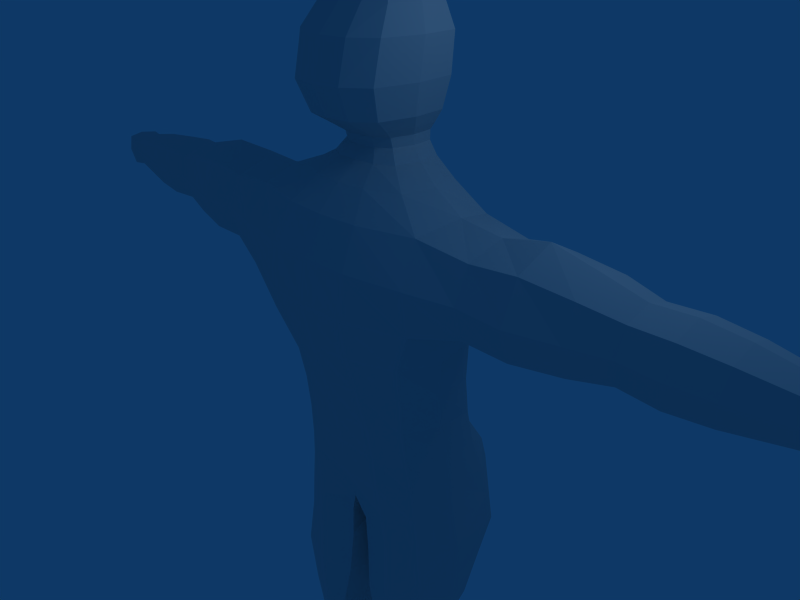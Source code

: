 # Source: Dummy.blend  (saved by Blender 2.49.2; exported with 4.5.12 LTS)
import bpy
from mathutils import Matrix  # noqa: F401  (used for matrix-valued properties, if any)

bpy.ops.wm.read_factory_settings(use_empty=True)
scene = bpy.context.scene
scene.name = 'Scene'

# ---- collections
col_collection_1 = bpy.data.collections.new('Collection 1'); scene.collection.children.link(col_collection_1)

# ---- materials (node trees are filled in below, after node groups)
mat_material = bpy.data.materials.new('Material')
mat_material.alpha_threshold = 0.0
mat_material.roughness = 0.5
mat_material.line_color = (0.0, 0.0, 0.0, 1.0)

# ---- material node trees

# ---- world
world_world = bpy.data.worlds.new('World'); scene.world = world_world
world_world.color = (0.05656, 0.2208, 0.4)
world_world.use_sun_shadow = False
world_world.sun_shadow_jitter_overblur = 0.0
world_world.cycles.sampling_method = 'MANUAL'
world_world.cycles.sample_map_resolution = 256

# ---- cameras
cam_camera = bpy.data.cameras.new('Camera')
cam_camera.passepartout_alpha = 0.2
cam_camera.clip_end = 100.0
cam_camera.lens = 35.0
cam_camera.ortho_scale = 7.314
cam_camera.show_passepartout = False
cam_camera.show_safe_areas = True
cam_camera.dof.focus_distance = 0.0
cam_camera.dof.aperture_fstop = 128.0

# ---- lights
light_spot = bpy.data.lights.new('Spot', 'POINT')
light_spot.transmission_factor = 0.0
light_spot.cutoff_distance = 30.0
light_spot.energy = 100.0
light_spot.shadow_buffer_clip_start = 1.001
light_spot.shadow_soft_size = 1.0
light_spot.shadow_maximum_resolution = 0.006
light_spot.use_absolute_resolution = True
light_spot.cycles.use_multiple_importance_sampling = False

# ---- meshes
me_cube = bpy.data.meshes.new('Cube')
me_cube.from_pydata([(0.6827, 0.3634, -1.168), (0.5307, -0.1779, -1.195), (-0.5309, -0.1784, -1.195), (-0.6858, 0.3624, -1.18), (0.2583, 0.2727, 1.119), (0.2572, -0.05597, 1.123), (-0.2572, -0.05597, 1.123), (-0.2585, 0.2726, 1.119), (-0.004916, 0.3755, -1.17), (0.0001933, -0.2382, -1.245), (-0.0001454, 0.3548, 1.118), (-1.982e-07, -0.1318, 1.124), (0.7311, 0.2565, 0.3299), (0.7098, -0.4095, 0.3493), (-0.7098, -0.4095, 0.349), (-0.7309, 0.256, 0.328), (0.000108, -0.5726, 0.352), (1.098e-05, 0.5025, 0.345), (0.5858, 0.2163, -0.2312), (0.6695, 0.2492, 0.8735), (0.5041, -0.2745, -0.2122), (0.668, -0.3029, 0.8786), (-0.502, -0.2768, -0.2107), (-0.668, -0.3029, 0.8786), (-0.5863, 0.2164, -0.2329), (-0.6696, 0.2491, 0.8732), (-3.614e-05, -0.435, -0.2253), (1.076e-05, -0.4057, 0.8687), (-0.0006962, 0.4542, -0.2345), (-0.0002462, 0.4049, 0.8581), (-1.317, 0.1892, 0.8527), (-1.319, -0.2812, 0.8692), (1.319, -0.2812, 0.8692), (1.317, 0.1892, 0.8528), (-1.306, 0.1855, 0.4137), (-1.309, -0.3066, 0.4107), (1.309, -0.3066, 0.4108), (1.306, 0.1856, 0.4137), (1.837, 0.1205, 0.4735), (1.837, -0.2032, 0.4736), (-1.837, -0.2032, 0.4736), (-1.837, 0.1205, 0.4735), (1.854, 0.1206, 0.7935), (1.854, -0.2029, 0.7935), (-1.854, -0.2029, 0.7935), (-1.854, 0.1206, 0.7935), (-2.319, 0.1132, 0.7865), (-2.319, -0.1954, 0.7865), (2.319, -0.1954, 0.7865), (2.319, 0.1132, 0.7865), (-2.298, 0.1132, 0.4806), (-2.298, -0.1954, 0.4806), (2.298, -0.1954, 0.4806), (2.298, 0.1132, 0.4806), (2.833, 0.06777, 0.5256), (2.833, -0.1499, 0.5256), (-2.833, -0.1499, 0.5256), (-2.833, 0.06777, 0.5256), (2.855, 0.06777, 0.7414), (2.855, -0.1499, 0.7414), (-2.855, -0.1499, 0.7414), (-2.855, 0.06777, 0.7414), (0.0803, -0.2078, -1.676), (0.083, 0.2754, -1.678), (0.582, -0.1813, -1.695), (0.666, 0.3121, -1.679), (-0.07852, -0.2095, -1.676), (-0.08191, 0.2767, -1.678), (-0.6669, 0.3135, -1.684), (-0.583, -0.1826, -1.696), (-0.523, -0.2396, -2.389), (-0.5232, 0.06977, -2.389), (-0.1878, 0.0698, -2.389), (-0.1878, -0.2396, -2.389), (0.5218, 0.0685, -2.389), (0.5216, -0.2384, -2.389), (0.1892, 0.06853, -2.389), (0.1892, -0.2383, -2.389), (0.1762, -0.1839, -3.018), (0.1764, 0.1605, -3.017), (0.5386, -0.1839, -3.018), (0.5383, 0.1605, -3.017), (-0.1747, -0.1854, -3.018), (-0.1749, 0.1619, -3.017), (-0.5398, 0.1619, -3.017), (-0.5401, -0.1854, -3.018), (-0.4946, -0.2702, -3.722), (-0.4831, -0.01326, -3.66), (-0.2492, -0.01326, -3.66), (-0.2415, -0.2702, -3.722), (0.4821, -0.01417, -3.66), (0.4936, -0.2694, -3.722), (0.2502, -0.01417, -3.66), (0.2426, -0.2694, -3.722), (0.2591, -0.2555, -4.151), (0.2779, 0.1126, -4.123), (0.5061, -0.2555, -4.151), (0.4861, 0.1126, -4.123), (-0.258, -0.2565, -4.151), (-0.277, 0.1138, -4.123), (-0.4869, 0.1138, -4.123), (-0.5071, -0.2565, -4.151), (-0.5068, -0.5793, -4.177), (-0.2587, -0.5793, -4.177), (0.5058, -0.5793, -4.177), (0.2597, -0.5793, -4.177), (0.2653, -0.5787, -4.034), (0.4888, -0.5787, -4.034), (-0.2643, -0.5787, -4.034), (-0.4896, -0.5787, -4.034), (-0.4729, -0.8309, -4.11), (-0.2823, -0.8309, -4.11), (0.4722, -0.8311, -4.11), (0.2832, -0.8311, -4.11), (0.2791, -0.8288, -4.182), (0.4856, -0.8288, -4.182), (-0.2782, -0.8286, -4.182), (-0.4864, -0.8286, -4.182), (0.6217, 0.2599, -0.7195), (0.4857, -0.2092, -0.7355), (-0.4852, -0.2102, -0.7363), (-0.6226, 0.2603, -0.7219), (5.372e-06, -0.3265, -0.7386), (-0.01224, 0.4818, -0.7101), (-1.884e-07, -0.1085, 1.265), (-1.532e-05, 0.3533, 1.256), (-0.1986, 0.2782, 1.258), (-0.1985, -0.03414, 1.264), (0.1985, -0.03414, 1.264), (0.1986, 0.2782, 1.258), (0.284, 0.2858, 1.384), (0.284, -0.1989, 1.391), (-0.284, -0.1989, 1.391), (-0.284, 0.2858, 1.384), (3.52e-08, 0.4032, 1.383), (-2.323e-07, -0.3163, 1.392), (-2.483e-07, -0.3376, 1.821), (6.512e-08, 0.4573, 1.812), (-0.3314, 0.3285, 1.813), (-0.3314, -0.209, 1.82), (0.3314, -0.209, 1.82), (0.3314, 0.3285, 1.813), (0.2121, 0.288, 2.08), (0.2121, -0.04759, 2.086), (-0.2121, -0.04759, 2.086), (-0.2121, 0.288, 2.08), (-1.286e-08, 0.3216, 2.098), (-1.521e-07, -0.07392, 2.105), (0.6798, 0.03337, -1.183), (-0.6802, 0.03366, -1.184), (0.291, 0.1067, 1.122), (-0.2911, 0.1067, 1.122), (0.4626, 0.5881, -1.085), (-0.479, 0.5829, -1.098), (0.312, -0.2783, -1.208), (-0.312, -0.2787, -1.208), (0.1453, 0.3408, 1.118), (-0.1455, 0.3407, 1.118), (0.1446, -0.1198, 1.124), (-0.1446, -0.1198, 1.124), (0.0003147, 0.01795, -1.309), (0.7866, -0.09822, 0.2783), (-0.7865, -0.09829, 0.2781), (0.3163, -0.5508, 0.3517), (-0.3161, -0.5509, 0.3506), (0.3471, 0.4498, 0.3413), (-0.347, 0.4491, 0.3364), (0.6089, 0.207, 0.04734), (0.7252, 0.3558, 0.6247), (0.4234, 0.2519, 1.018), (0.5813, -0.3653, 0.0612), (0.7099, -0.4421, 0.6317), (0.4234, -0.1658, 1.022), (-0.5805, -0.3664, 0.06163), (-0.7099, -0.4421, 0.6315), (-0.4234, -0.1658, 1.022), (-0.6091, 0.2065, 0.04574), (-0.7251, 0.356, 0.6217), (-0.4236, 0.2518, 1.019), (6.129e-06, -0.5091, 0.06022), (6.967e-05, -0.5219, 0.6316), (8.193e-07, -0.26, 1.02), (-0.0003951, 0.4678, 0.04377), (-1.712e-05, 0.4932, 0.6264), (-0.0002647, 0.3683, 1.015), (0.6166, -0.06164, -0.2257), (0.7305, -0.02402, 0.9331), (-0.6164, -0.06211, -0.2261), (-0.7305, -0.02402, 0.9331), (0.2853, -0.3907, 0.87), (0.2407, -0.3905, -0.2175), (-0.2853, -0.3907, 0.87), (-0.2397, -0.392, -0.2166), (0.3376, 0.3929, -0.2337), (0.3003, 0.3684, 0.8548), (-0.3399, 0.3928, -0.2357), (-0.3007, 0.3684, 0.8541), (-1.017, 0.1884, 0.8363), (-1.323, -0.04462, 0.9765), (-1.017, -0.2838, 0.8403), (1.017, -0.2838, 0.8403), (1.324, -0.04477, 0.9765), (1.017, 0.1884, 0.8363), (-1.02, 0.1816, 0.42), (-1.312, 0.2674, 0.6349), (-1.316, -0.3869, 0.6294), (-1.017, -0.3244, 0.4261), (1.017, -0.3244, 0.4261), (1.317, -0.3869, 0.6294), (1.312, 0.2675, 0.6349), (1.02, 0.1817, 0.4202), (-1.307, -0.05281, 0.334), (1.307, -0.05273, 0.3341), (1.605, 0.1626, 0.4332), (1.834, -0.04139, 0.4223), (1.605, -0.2499, 0.4335), (-1.605, -0.2499, 0.4335), (-1.834, -0.04139, 0.4223), (-1.605, 0.1626, 0.4332), (1.62, 0.1633, 0.8337), (1.845, 0.1724, 0.6335), (1.845, -0.2549, 0.6335), (1.62, -0.2488, 0.8358), (-1.62, -0.2489, 0.8358), (-1.845, -0.2549, 0.6335), (-1.845, 0.1724, 0.6335), (-1.62, 0.1633, 0.8337), (1.856, -0.04113, 0.8448), (-1.856, -0.04113, 0.8448), (-2.084, 0.1307, 0.8038), (-2.323, -0.04107, 0.8353), (-2.084, -0.2129, 0.8038), (2.084, -0.2129, 0.8038), (2.323, -0.04107, 0.8353), (2.084, 0.1307, 0.8038), (-2.065, 0.1307, 0.4632), (-2.309, 0.1625, 0.6335), (-2.309, -0.2446, 0.6335), (-2.065, -0.2129, 0.4632), (2.065, -0.2129, 0.4632), (2.309, -0.2446, 0.6335), (2.309, 0.1625, 0.6335), (2.065, 0.1307, 0.4632), (-2.295, -0.04107, 0.4317), (2.295, -0.04107, 0.4317), (2.714, 0.05621, 0.5371), (2.858, -0.04107, 0.5135), (2.714, -0.1383, 0.5371), (-2.714, -0.1383, 0.5371), (-2.858, -0.04107, 0.5135), (-2.714, 0.05621, 0.5371), (2.738, 0.05621, 0.7299), (2.87, 0.08002, 0.6335), (2.87, -0.1622, 0.6335), (2.738, -0.1383, 0.7299), (-2.738, -0.1383, 0.7299), (-2.87, -0.1622, 0.6335), (-2.87, 0.08002, 0.6335), (-2.738, 0.05621, 0.7299), (2.882, -0.04107, 0.7535), (-2.882, -0.04107, 0.7535), (0.07361, 0.3068, -1.429), (0.008066, 0.02918, -1.677), (0.06611, -0.2069, -1.422), (0.347, -0.2823, -1.676), (0.5588, -0.1768, -1.42), (0.69, 0.4088, -1.399), (0.3998, 0.4455, -1.682), (0.7019, 0.03042, -1.696), (-0.0652, -0.2079, -1.422), (-0.005701, 0.02918, -1.677), (-0.07736, 0.307, -1.431), (-0.5592, -0.1778, -1.421), (-0.347, -0.2846, -1.676), (-0.4016, 0.444, -1.688), (-0.6896, 0.4102, -1.414), (-0.703, 0.03085, -1.699), (-0.6202, 0.2335, -2.033), (-0.5796, -0.08504, -2.39), (-0.6009, -0.2264, -2.032), (-0.1052, 0.214, -2.027), (-0.3551, 0.1195, -2.389), (-0.3551, -0.2893, -2.389), (-0.1052, -0.2331, -2.027), (-0.134, -0.0849, -2.389), (0.5993, -0.2246, -2.032), (0.5777, -0.08505, -2.39), (0.6185, 0.2317, -2.032), (0.3551, 0.1178, -2.389), (0.1072, 0.2122, -2.027), (0.1072, -0.2313, -2.027), (0.3551, -0.2876, -2.389), (0.1358, -0.0849, -2.389), (0.2045, 0.1826, -2.693), (0.1182, -0.01144, -3.017), (0.2045, -0.2087, -2.693), (0.3573, -0.2391, -3.017), (0.499, -0.2087, -2.693), (0.499, 0.1826, -2.693), (0.3574, 0.2157, -3.017), (0.5965, -0.01144, -3.017), (-0.2033, -0.2103, -2.693), (-0.1162, -0.01143, -3.017), (-0.2033, 0.1843, -2.693), (-0.5002, -0.2103, -2.693), (-0.3573, -0.241, -3.017), (-0.3574, 0.2175, -3.017), (-0.5002, 0.1843, -2.693), (-0.5985, -0.01143, -3.017), (-0.4892, 0.019, -3.441), (-0.5225, -0.1293, -3.669), (-0.4908, -0.1986, -3.448), (-0.257, 0.019, -3.441), (-0.3661, 0.02232, -3.659), (-0.3658, -0.3044, -3.659), (-0.2559, -0.1986, -3.448), (-0.2103, -0.1293, -3.669), (0.4898, -0.1978, -3.448), (0.5213, -0.1293, -3.669), (0.4882, 0.01813, -3.441), (0.3661, 0.02112, -3.659), (0.2579, 0.01813, -3.441), (0.2568, -0.1978, -3.448), (0.3659, -0.3034, -3.659), (0.2116, -0.1293, -3.669), (0.2624, 0.1273, -3.972), (0.262, -0.04472, -4.142), (0.2203, -0.2505, -4.0), (0.3836, -0.2573, -4.191), (0.5363, -0.2505, -4.0), (0.493, 0.1273, -3.972), (0.3823, 0.1311, -4.137), (0.5028, -0.04472, -4.142), (-0.219, -0.2515, -4.0), (-0.261, -0.04468, -4.142), (-0.2614, 0.1287, -3.972), (-0.5375, -0.2515, -4.0), (-0.3836, -0.2583, -4.191), (-0.3823, 0.1325, -4.137), (-0.4939, 0.1287, -3.972), (-0.5037, -0.04468, -4.142), (-0.2581, -0.4285, -4.165), (-0.3836, -0.5797, -4.199), (-0.5073, -0.4285, -4.165), (-0.5358, -0.579, -4.107), (-0.4907, -0.4219, -3.938), (-0.2603, -0.4219, -3.938), (-0.224, -0.579, -4.107), (0.4898, -0.4212, -3.938), (0.5346, -0.579, -4.107), (0.5064, -0.4277, -4.165), (0.3837, -0.5796, -4.199), (0.2591, -0.4277, -4.165), (0.2254, -0.579, -4.107), (0.2613, -0.4212, -3.938), (0.3761, -0.5798, -4.011), (-0.376, -0.5798, -4.011), (-0.4863, -0.7288, -4.082), (-0.3773, -0.8422, -4.108), (-0.2682, -0.7288, -4.082), (0.2691, -0.729, -4.082), (0.3774, -0.8424, -4.108), (0.4855, -0.729, -4.082), (0.2635, -0.7265, -4.183), (0.2693, -0.8411, -4.147), (0.5019, -0.7265, -4.183), (0.3826, -0.8399, -4.187), (0.4907, -0.8411, -4.147), (-0.2684, -0.841, -4.147), (-0.2625, -0.7264, -4.183), (-0.5028, -0.7264, -4.183), (-0.4916, -0.841, -4.147), (-0.3826, -0.8397, -4.187), (0.6628, 0.3216, -0.9409), (0.588, 0.2407, -0.488), (0.5077, -0.1869, -0.9622), (0.4775, -0.237, -0.4855), (-0.5077, -0.1872, -0.9626), (-0.4763, -0.2388, -0.4857), (-0.6659, 0.3207, -0.9459), (-0.5883, 0.2409, -0.4898), (3.787e-05, -0.326, -0.9661), (-7.731e-06, -0.3754, -0.4914), (-0.01052, 0.4738, -0.9484), (-0.003714, 0.4733, -0.4853), (0.6116, 0.03, -0.7264), (-0.6113, 0.0296, -0.7278), (0.2867, -0.3098, -0.7377), (-0.2867, -0.3098, -0.7378), (0.4265, 0.426, -0.712), (-0.4342, 0.4244, -0.7154), (-1.852e-07, -0.0869, 1.203), (-0.1123, -0.09675, 1.265), (-0.197, -0.01748, 1.202), (0.197, -0.01748, 1.202), (0.1123, -0.09675, 1.265), (-0.1974, 0.2774, 1.196), (-0.1124, 0.3414, 1.257), (-6.012e-05, 0.3492, 1.195), (0.1124, 0.3414, 1.257), (0.1973, 0.2774, 1.196), (-0.2247, 0.1216, 1.261), (0.2247, 0.1216, 1.261), (0.2357, 0.2801, 1.308), (0.3216, 0.04344, 1.388), (0.2357, -0.09812, 1.315), (-0.2357, -0.09812, 1.315), (-0.3216, 0.04344, 1.388), (-0.2357, 0.2801, 1.308), (-1.215e-06, 0.3712, 1.307), (0.1608, 0.3844, 1.383), (-0.1608, 0.3844, 1.383), (0.1608, -0.2975, 1.392), (-2.076e-07, -0.1892, 1.316), (-0.1608, -0.2975, 1.392), (-2.498e-07, -0.397, 1.583), (-0.1878, -0.3171, 1.821), (-0.3244, -0.259, 1.581), (0.3244, -0.259, 1.581), (0.1878, -0.3171, 1.821), (-0.3244, 0.3119, 1.575), (-0.1878, 0.4367, 1.812), (5.62e-08, 0.4499, 1.574), (0.1878, 0.4367, 1.812), (0.3244, 0.3119, 1.575), (-0.375, 0.0598, 1.817), (0.375, 0.05979, 1.817), (0.2766, 0.307, 1.966), (0.2168, 0.1226, 2.095), (0.2766, -0.1079, 1.972), (-0.2766, -0.1079, 1.972), (-0.2168, 0.1226, 2.095), (-0.2766, 0.307, 1.966), (4.01e-08, 0.3984, 1.968), (0.1211, 0.3157, 2.095), (-0.1211, 0.3157, 2.095), (0.1211, -0.06933, 2.102), (-2.079e-07, -0.1981, 1.976), (-0.1211, -0.06933, 2.102), (-8.085e-08, 0.1311, 2.14), (0.669, -0.09977, 0.04447), (0.477, 0.04262, 1.029), (-0.6691, -0.09986, 0.04418), (-0.477, 0.04256, 1.029), (0.1995, -0.2453, 1.021), (0.3158, -0.5122, 0.6317), (0.2779, -0.4842, 0.06245), (-0.1995, -0.2453, 1.021), (-0.3157, -0.5123, 0.631), (-0.2773, -0.485, 0.06245), (0.3231, 0.3994, 0.0436), (0.3442, 0.4458, 0.6215), (0.2043, 0.3457, 1.015), (-0.324, 0.3985, 0.04077), (-0.3442, 0.4457, 0.6181), (-0.2047, 0.3455, 1.015), (-1.028, -0.04445, 0.9112), (1.028, -0.04442, 0.9112), (-1.021, 0.2631, 0.6318), (-1.019, -0.3814, 0.6359), (1.019, -0.3814, 0.6359), (1.021, 0.2632, 0.632), (-1.027, -0.07782, 0.36), (1.027, -0.07782, 0.36), (1.603, -0.04364, 0.3681), (-1.603, -0.04365, 0.3681), (1.612, 0.2289, 0.6335), (1.613, -0.3185, 0.6345), (-1.613, -0.3185, 0.6345), (-1.612, 0.2289, 0.6335), (1.623, -0.04151, 0.9036), (-1.623, -0.04151, 0.9036), (-2.087, -0.04107, 0.8585), (2.087, -0.04107, 0.8585), (-2.075, 0.1859, 0.6335), (-2.075, -0.2681, 0.6335), (2.075, -0.2681, 0.6335), (2.075, 0.1859, 0.6335), (-2.062, -0.0411, 0.4085), (2.062, -0.0411, 0.4085), (2.715, -0.04107, 0.5087), (-2.715, -0.04107, 0.5087), (2.73, 0.08488, 0.6335), (2.73, -0.167, 0.6335), (-2.73, -0.167, 0.6335), (-2.73, 0.08488, 0.6335), (2.746, -0.04107, 0.7583), (-2.746, -0.04107, 0.7583), (2.934, -0.04107, 0.6335), (-2.934, -0.04107, 0.6335), (0.03334, 0.02938, -1.433), (0.34, -0.2726, -1.416), (0.4715, 0.5625, -1.41), (0.7149, 0.04184, -1.41), (-0.03236, 0.02932, -1.433), (-0.34, -0.274, -1.416), (-0.4762, 0.5568, -1.429), (-0.7149, 0.04258, -1.414), (-0.6937, -0.01074, -2.037), (-0.3603, 0.2957, -2.029), (-0.3507, -0.305, -2.027), (-0.02648, -0.009524, -2.027), (0.6915, -0.01079, -2.036), (0.3604, 0.2934, -2.029), (0.3507, -0.3027, -2.027), (0.02904, -0.009524, -2.027), (0.1572, -0.01301, -2.693), (0.3517, -0.2716, -2.693), (0.3517, 0.2455, -2.693), (0.5463, -0.01301, -2.693), (-0.1556, -0.01301, -2.693), (-0.3517, -0.2737, -2.693), (-0.3517, 0.2476, -2.693), (-0.5479, -0.01301, -2.693), (-0.5268, -0.08811, -3.443), (-0.3731, 0.05312, -3.441), (-0.373, -0.2328, -3.442), (-0.2195, -0.08811, -3.443), (0.5255, -0.08811, -3.443), (0.3731, 0.05196, -3.441), (0.373, -0.2317, -3.442), (0.2207, -0.08811, -3.443), (0.2219, -0.0427, -3.979), (0.3777, 0.1751, -3.973), (0.5338, -0.0427, -3.979), (-0.2206, -0.04264, -3.979), (-0.3777, 0.1768, -3.973), (-0.535, -0.04264, -3.979), (0.3834, -0.04231, -4.181), (-0.3834, -0.04225, -4.181), (-0.3836, -0.4301, -4.196), (-0.537, -0.4238, -4.064), (-0.2222, -0.4238, -4.064), (0.5357, -0.423, -4.064), (0.3837, -0.4294, -4.196), (0.2235, -0.423, -4.064), (0.3743, -0.4281, -3.901), (-0.3742, -0.4289, -3.901), (-0.3765, -0.7309, -4.067), (0.3765, -0.7311, -4.067), (0.233, -0.7294, -4.133), (0.3835, -0.7278, -4.198), (0.527, -0.7294, -4.133), (-0.2318, -0.7292, -4.133), (-0.5281, -0.7292, -4.133), (-0.3834, -0.7276, -4.198), (0.38, -0.8689, -4.151), (-0.38, -0.8687, -4.151), (0.6425, 0.04192, -0.9538), (0.5836, -0.002436, -0.4877), (-0.6429, 0.04192, -0.9546), (-0.5827, -0.00367, -0.489), (0.2773, -0.3476, -0.4885), (0.3218, -0.3163, -0.9602), (-0.277, -0.3481, -0.4884), (-0.3218, -0.3165, -0.9603), (0.3866, 0.391, -0.4873), (0.4526, 0.5512, -0.9255), (-0.469, 0.5463, -0.9342), (-0.3907, 0.3903, -0.4893), (-0.1114, -0.07591, 1.203), (0.1114, -0.07591, 1.203), (-0.1117, 0.3375, 1.195), (0.1116, 0.3375, 1.195), (-0.223, 0.1288, 1.199), (0.223, 0.1288, 1.199), (0.2669, 0.09094, 1.312), (-0.2669, 0.09094, 1.312), (0.1334, 0.3567, 1.307), (-0.1334, 0.3567, 1.307), (0.1334, -0.1747, 1.316), (-0.1334, -0.1747, 1.316), (-0.1837, -0.375, 1.583), (0.1837, -0.375, 1.583), (-0.1837, 0.4278, 1.574), (0.1837, 0.4278, 1.574), (-0.3674, 0.02641, 1.578), (0.3674, 0.02641, 1.578), (0.3095, 0.09987, 1.971), (-0.3095, 0.09987, 1.971), (0.1569, 0.384, 1.967), (-0.1569, 0.384, 1.967), (0.1569, -0.184, 1.975), (-0.1569, -0.184, 1.975), (0.1133, 0.1298, 2.133), (-0.1133, 0.1298, 2.133)], [], [(167, 12, 161, 440), (18, 167, 440, 185), (440, 161, 13, 170), (185, 440, 170, 20), (169, 4, 150, 441), (19, 169, 441, 186), (441, 150, 5, 172), (186, 441, 172, 21), (173, 14, 162, 442), (22, 173, 442, 187), (442, 162, 15, 176), (187, 442, 176, 24), (175, 6, 151, 443), (23, 175, 443, 188), (443, 151, 7, 178), (188, 443, 178, 25), (181, 27, 189, 444), (11, 181, 444, 158), (444, 189, 21, 172), (158, 444, 172, 5), (180, 16, 163, 445), (27, 180, 445, 189), (445, 163, 13, 171), (189, 445, 171, 21), (179, 26, 190, 446), (16, 179, 446, 163), (446, 190, 20, 170), (163, 446, 170, 13), (175, 23, 191, 447), (6, 175, 447, 159), (447, 191, 27, 181), (159, 447, 181, 11), (174, 14, 164, 448), (23, 174, 448, 191), (448, 164, 16, 180), (191, 448, 180, 27), (173, 22, 192, 449), (14, 173, 449, 164), (449, 192, 26, 179), (164, 449, 179, 16), (182, 17, 165, 450), (28, 182, 450, 193), (450, 165, 12, 167), (193, 450, 167, 18), (183, 29, 194, 451), (17, 183, 451, 165), (451, 194, 19, 168), (165, 451, 168, 12), (184, 10, 156, 452), (29, 184, 452, 194), (452, 156, 4, 169), (194, 452, 169, 19), (176, 15, 166, 453), (24, 176, 453, 195), (453, 166, 17, 182), (195, 453, 182, 28), (177, 25, 196, 454), (15, 177, 454, 166), (454, 196, 29, 183), (166, 454, 183, 17), (178, 7, 157, 455), (25, 178, 455, 196), (455, 157, 10, 184), (196, 455, 184, 29), (188, 25, 197, 456), (23, 188, 456, 199), (456, 197, 30, 198), (199, 456, 198, 31), (186, 21, 200, 457), (19, 186, 457, 202), (457, 200, 32, 201), (202, 457, 201, 33), (177, 15, 203, 458), (25, 177, 458, 197), (458, 203, 34, 204), (197, 458, 204, 30), (174, 23, 199, 459), (14, 174, 459, 206), (459, 199, 31, 205), (206, 459, 205, 35), (171, 13, 207, 460), (21, 171, 460, 200), (460, 207, 36, 208), (200, 460, 208, 32), (168, 19, 202, 461), (12, 168, 461, 210), (461, 202, 33, 209), (210, 461, 209, 37), (162, 14, 206, 462), (15, 162, 462, 203), (462, 206, 35, 211), (203, 462, 211, 34), (161, 12, 210, 463), (13, 161, 463, 207), (463, 210, 37, 212), (207, 463, 212, 36), (212, 37, 213, 464), (36, 212, 464, 215), (464, 213, 38, 214), (215, 464, 214, 39), (211, 35, 216, 465), (34, 211, 465, 218), (465, 216, 40, 217), (218, 465, 217, 41), (209, 33, 219, 466), (37, 209, 466, 213), (466, 219, 42, 220), (213, 466, 220, 38), (208, 36, 215, 467), (32, 208, 467, 222), (467, 215, 39, 221), (222, 467, 221, 43), (205, 31, 223, 468), (35, 205, 468, 216), (468, 223, 44, 224), (216, 468, 224, 40), (204, 34, 218, 469), (30, 204, 469, 226), (469, 218, 41, 225), (226, 469, 225, 45), (201, 32, 222, 470), (33, 201, 470, 219), (470, 222, 43, 227), (219, 470, 227, 42), (198, 30, 226, 471), (31, 198, 471, 223), (471, 226, 45, 228), (223, 471, 228, 44), (228, 45, 229, 472), (44, 228, 472, 231), (472, 229, 46, 230), (231, 472, 230, 47), (227, 43, 232, 473), (42, 227, 473, 234), (473, 232, 48, 233), (234, 473, 233, 49), (225, 41, 235, 474), (45, 225, 474, 229), (474, 235, 50, 236), (229, 474, 236, 46), (224, 44, 231, 475), (40, 224, 475, 238), (475, 231, 47, 237), (238, 475, 237, 51), (221, 39, 239, 476), (43, 221, 476, 232), (476, 239, 52, 240), (232, 476, 240, 48), (220, 42, 234, 477), (38, 220, 477, 242), (477, 234, 49, 241), (242, 477, 241, 53), (217, 40, 238, 478), (41, 217, 478, 235), (478, 238, 51, 243), (235, 478, 243, 50), (214, 38, 242, 479), (39, 214, 479, 239), (479, 242, 53, 244), (239, 479, 244, 52), (244, 53, 245, 480), (52, 244, 480, 247), (480, 245, 54, 246), (247, 480, 246, 55), (243, 51, 248, 481), (50, 243, 481, 250), (481, 248, 56, 249), (250, 481, 249, 57), (241, 49, 251, 482), (53, 241, 482, 245), (482, 251, 58, 252), (245, 482, 252, 54), (240, 52, 247, 483), (48, 240, 483, 254), (483, 247, 55, 253), (254, 483, 253, 59), (237, 47, 255, 484), (51, 237, 484, 248), (484, 255, 60, 256), (248, 484, 256, 56), (236, 50, 250, 485), (46, 236, 485, 258), (485, 250, 57, 257), (258, 485, 257, 61), (233, 48, 254, 486), (49, 233, 486, 251), (486, 254, 59, 259), (251, 486, 259, 58), (230, 46, 258, 487), (47, 230, 487, 255), (487, 258, 61, 260), (255, 487, 260, 60), (252, 58, 259, 488), (54, 252, 488, 246), (488, 259, 59, 253), (246, 488, 253, 55), (256, 60, 260, 489), (56, 256, 489, 249), (489, 260, 61, 257), (249, 489, 257, 57), (160, 8, 261, 490), (9, 160, 490, 263), (490, 261, 63, 262), (263, 490, 262, 62), (154, 9, 263, 491), (1, 154, 491, 265), (491, 263, 62, 264), (265, 491, 264, 64), (152, 0, 266, 492), (8, 152, 492, 261), (492, 266, 65, 267), (261, 492, 267, 63), (148, 1, 265, 493), (0, 148, 493, 266), (493, 265, 64, 268), (266, 493, 268, 65), (160, 9, 269, 494), (8, 160, 494, 271), (494, 269, 66, 270), (271, 494, 270, 67), (155, 2, 272, 495), (9, 155, 495, 269), (495, 272, 69, 273), (269, 495, 273, 66), (153, 8, 271, 496), (3, 153, 496, 275), (496, 271, 67, 274), (275, 496, 274, 68), (149, 3, 275, 497), (2, 149, 497, 272), (497, 275, 68, 276), (272, 497, 276, 69), (276, 68, 277, 498), (69, 276, 498, 279), (498, 277, 71, 278), (279, 498, 278, 70), (274, 67, 280, 499), (68, 274, 499, 277), (499, 280, 72, 281), (277, 499, 281, 71), (273, 69, 279, 500), (66, 273, 500, 283), (500, 279, 70, 282), (283, 500, 282, 73), (270, 66, 283, 501), (67, 270, 501, 280), (501, 283, 73, 284), (280, 501, 284, 72), (268, 64, 285, 502), (65, 268, 502, 287), (502, 285, 75, 286), (287, 502, 286, 74), (267, 65, 287, 503), (63, 267, 503, 289), (503, 287, 74, 288), (289, 503, 288, 76), (264, 62, 290, 504), (64, 264, 504, 285), (504, 290, 77, 291), (285, 504, 291, 75), (262, 63, 289, 505), (62, 262, 505, 290), (505, 289, 76, 292), (290, 505, 292, 77), (292, 76, 293, 506), (77, 292, 506, 295), (506, 293, 79, 294), (295, 506, 294, 78), (291, 77, 295, 507), (75, 291, 507, 297), (507, 295, 78, 296), (297, 507, 296, 80), (288, 74, 298, 508), (76, 288, 508, 293), (508, 298, 81, 299), (293, 508, 299, 79), (286, 75, 297, 509), (74, 286, 509, 298), (509, 297, 80, 300), (298, 509, 300, 81), (284, 73, 301, 510), (72, 284, 510, 303), (510, 301, 82, 302), (303, 510, 302, 83), (282, 70, 304, 511), (73, 282, 511, 301), (511, 304, 85, 305), (301, 511, 305, 82), (281, 72, 303, 512), (71, 281, 512, 307), (512, 303, 83, 306), (307, 512, 306, 84), (278, 71, 307, 513), (70, 278, 513, 304), (513, 307, 84, 308), (304, 513, 308, 85), (308, 84, 309, 514), (85, 308, 514, 311), (514, 309, 87, 310), (311, 514, 310, 86), (306, 83, 312, 515), (84, 306, 515, 309), (515, 312, 88, 313), (309, 515, 313, 87), (305, 85, 311, 516), (82, 305, 516, 315), (516, 311, 86, 314), (315, 516, 314, 89), (302, 82, 315, 517), (83, 302, 517, 312), (517, 315, 89, 316), (312, 517, 316, 88), (300, 80, 317, 518), (81, 300, 518, 319), (518, 317, 91, 318), (319, 518, 318, 90), (299, 81, 319, 519), (79, 299, 519, 321), (519, 319, 90, 320), (321, 519, 320, 92), (296, 78, 322, 520), (80, 296, 520, 317), (520, 322, 93, 323), (317, 520, 323, 91), (294, 79, 321, 521), (78, 294, 521, 322), (521, 321, 92, 324), (322, 521, 324, 93), (324, 92, 325, 522), (93, 324, 522, 327), (522, 325, 95, 326), (327, 522, 326, 94), (320, 90, 330, 523), (92, 320, 523, 325), (523, 330, 97, 331), (325, 523, 331, 95), (318, 91, 329, 524), (90, 318, 524, 330), (524, 329, 96, 332), (330, 524, 332, 97), (316, 89, 333, 525), (88, 316, 525, 335), (525, 333, 98, 334), (335, 525, 334, 99), (313, 88, 335, 526), (87, 313, 526, 339), (526, 335, 99, 338), (339, 526, 338, 100), (310, 87, 339, 527), (86, 310, 527, 336), (527, 339, 100, 340), (336, 527, 340, 101), (331, 97, 332, 528), (95, 331, 528, 326), (528, 332, 96, 328), (326, 528, 328, 94), (337, 101, 340, 529), (98, 337, 529, 334), (529, 340, 100, 338), (334, 529, 338, 99), (337, 98, 341, 530), (101, 337, 530, 343), (530, 341, 103, 342), (343, 530, 342, 102), (336, 101, 343, 531), (86, 336, 531, 345), (531, 343, 102, 344), (345, 531, 344, 109), (333, 89, 346, 532), (98, 333, 532, 341), (532, 346, 108, 347), (341, 532, 347, 103), (329, 91, 348, 533), (96, 329, 533, 350), (533, 348, 107, 349), (350, 533, 349, 104), (328, 96, 350, 534), (94, 328, 534, 352), (534, 350, 104, 351), (352, 534, 351, 105), (327, 94, 352, 535), (93, 327, 535, 354), (535, 352, 105, 353), (354, 535, 353, 106), (323, 93, 354, 536), (91, 323, 536, 348), (536, 354, 106, 355), (348, 536, 355, 107), (314, 86, 345, 537), (89, 314, 537, 346), (537, 345, 109, 356), (346, 537, 356, 108), (356, 109, 357, 538), (108, 356, 538, 359), (538, 357, 110, 358), (359, 538, 358, 111), (355, 106, 360, 539), (107, 355, 539, 362), (539, 360, 113, 361), (362, 539, 361, 112), (353, 105, 363, 540), (106, 353, 540, 360), (540, 363, 114, 364), (360, 540, 364, 113), (351, 104, 365, 541), (105, 351, 541, 363), (541, 365, 115, 366), (363, 541, 366, 114), (349, 107, 362, 542), (104, 349, 542, 365), (542, 362, 112, 367), (365, 542, 367, 115), (347, 108, 359, 543), (103, 347, 543, 369), (543, 359, 111, 368), (369, 543, 368, 116), (344, 102, 370, 544), (109, 344, 544, 357), (544, 370, 117, 371), (357, 544, 371, 110), (342, 103, 369, 545), (102, 342, 545, 370), (545, 369, 116, 372), (370, 545, 372, 117), (361, 113, 364, 546), (112, 361, 546, 367), (546, 364, 114, 366), (367, 546, 366, 115), (358, 110, 371, 547), (111, 358, 547, 368), (547, 371, 117, 372), (368, 547, 372, 116), (373, 118, 385, 548), (0, 373, 548, 148), (548, 385, 119, 375), (148, 548, 375, 1), (374, 18, 185, 549), (118, 374, 549, 385), (549, 185, 20, 376), (385, 549, 376, 119), (377, 120, 386, 550), (2, 377, 550, 149), (550, 386, 121, 379), (149, 550, 379, 3), (378, 22, 187, 551), (120, 378, 551, 386), (551, 187, 24, 380), (386, 551, 380, 121), (382, 122, 387, 552), (26, 382, 552, 190), (552, 387, 119, 376), (190, 552, 376, 20), (381, 9, 154, 553), (122, 381, 553, 387), (553, 154, 1, 375), (387, 553, 375, 119), (378, 120, 388, 554), (22, 378, 554, 192), (554, 388, 122, 382), (192, 554, 382, 26), (377, 2, 155, 555), (120, 377, 555, 388), (555, 155, 9, 381), (388, 555, 381, 122), (374, 118, 389, 556), (18, 374, 556, 193), (556, 389, 123, 384), (193, 556, 384, 28), (373, 0, 152, 557), (118, 373, 557, 389), (557, 152, 8, 383), (389, 557, 383, 123), (379, 121, 390, 558), (3, 379, 558, 153), (558, 390, 123, 383), (153, 558, 383, 8), (380, 24, 195, 559), (121, 380, 559, 390), (559, 195, 28, 384), (390, 559, 384, 123), (159, 11, 391, 560), (6, 159, 560, 393), (560, 391, 124, 392), (393, 560, 392, 127), (158, 5, 394, 561), (11, 158, 561, 391), (561, 394, 128, 395), (391, 561, 395, 124), (157, 7, 396, 562), (10, 157, 562, 398), (562, 396, 126, 397), (398, 562, 397, 125), (156, 10, 398, 563), (4, 156, 563, 400), (563, 398, 125, 399), (400, 563, 399, 129), (151, 6, 393, 564), (7, 151, 564, 396), (564, 393, 127, 401), (396, 564, 401, 126), (150, 4, 400, 565), (5, 150, 565, 394), (565, 400, 129, 402), (394, 565, 402, 128), (402, 129, 403, 566), (128, 402, 566, 405), (566, 403, 130, 404), (405, 566, 404, 131), (401, 127, 406, 567), (126, 401, 567, 408), (567, 406, 132, 407), (408, 567, 407, 133), (399, 125, 409, 568), (129, 399, 568, 403), (568, 409, 134, 410), (403, 568, 410, 130), (397, 126, 408, 569), (125, 397, 569, 409), (569, 408, 133, 411), (409, 569, 411, 134), (395, 128, 405, 570), (124, 395, 570, 413), (570, 405, 131, 412), (413, 570, 412, 135), (392, 124, 413, 571), (127, 392, 571, 406), (571, 413, 135, 414), (406, 571, 414, 132), (414, 135, 415, 572), (132, 414, 572, 417), (572, 415, 136, 416), (417, 572, 416, 139), (412, 131, 418, 573), (135, 412, 573, 415), (573, 418, 140, 419), (415, 573, 419, 136), (411, 133, 420, 574), (134, 411, 574, 422), (574, 420, 138, 421), (422, 574, 421, 137), (410, 134, 422, 575), (130, 410, 575, 424), (575, 422, 137, 423), (424, 575, 423, 141), (407, 132, 417, 576), (133, 407, 576, 420), (576, 417, 139, 425), (420, 576, 425, 138), (404, 130, 424, 577), (131, 404, 577, 418), (577, 424, 141, 426), (418, 577, 426, 140), (426, 141, 427, 578), (140, 426, 578, 429), (578, 427, 142, 428), (429, 578, 428, 143), (425, 139, 430, 579), (138, 425, 579, 432), (579, 430, 144, 431), (432, 579, 431, 145), (423, 137, 433, 580), (141, 423, 580, 427), (580, 433, 146, 434), (427, 580, 434, 142), (421, 138, 432, 581), (137, 421, 581, 433), (581, 432, 145, 435), (433, 581, 435, 146), (419, 140, 429, 582), (136, 419, 582, 437), (582, 429, 143, 436), (437, 582, 436, 147), (416, 136, 437, 583), (139, 416, 583, 430), (583, 437, 147, 438), (430, 583, 438, 144), (434, 146, 439, 584), (142, 434, 584, 428), (584, 439, 147, 436), (428, 584, 436, 143), (435, 145, 431, 585), (146, 435, 585, 439), (585, 431, 144, 438), (439, 585, 438, 147)])
me_cube.materials.append(mat_material)
me_cube.use_remesh_preserve_volume = False
me_cube.use_remesh_preserve_attributes = False
me_cube.use_mirror_vertex_groups = False
me_cube.update()

# ---- objects
ob_cube = bpy.data.objects.new('Cube', me_cube)
ob_lamp = bpy.data.objects.new('Lamp', light_spot)
ob_camera = bpy.data.objects.new('Camera', cam_camera)

# ---- transforms, parenting, visibility, modifiers, constraints
ob_cube.location = (0.0, 0.0, 0.0)
ob_cube.scale = (2.252, 2.252, 2.252)
ob_cube.lock_rotations_4d = False
ob_cube.empty_display_type = 'ARROWS'
ob_cube.color = (0.0, 0.0, 0.0, 1.0)
ob_cube.lineart.crease_threshold = 0.0
ob_lamp.location = (4.076, 1.005, 5.904)
ob_lamp.rotation_euler = (0.6503, 0.05522, 1.866)
ob_lamp.lock_rotations_4d = False
ob_lamp.empty_display_type = 'ARROWS'
ob_lamp.color = (0.0, 0.0, 0.0, 0.0)
ob_lamp.lineart.crease_threshold = 0.0
ob_camera.location = (7.481, -6.508, 5.344)
ob_camera.rotation_euler = (1.109, 0.01082, 0.8149)
ob_camera.lock_rotations_4d = False
ob_camera.empty_display_type = 'ARROWS'
ob_camera.color = (0.0, 0.0, 0.0, 0.0)
ob_camera.display_type = 'WIRE'
ob_camera.lineart.crease_threshold = 0.0

# ---- collection membership
col_collection_1.objects.link(ob_cube)
col_collection_1.objects.link(ob_lamp)
col_collection_1.objects.link(ob_camera)

# ---- scene / render settings (as saved in the file)
scene.camera = ob_camera
scene.frame_start = 1; scene.frame_end = 250; scene.frame_set(11)
scene.render.engine = 'BLENDER_EEVEE_NEXT'
scene.render.image_settings.file_format = 'JPEG'
scene.render.image_settings.color_mode = 'RGB'
scene.render.image_settings.compression = 90
scene.render.resolution_x = 800
scene.render.resolution_y = 600
scene.render.pixel_aspect_x = 100.0
scene.render.pixel_aspect_y = 100.0
scene.render.fps = 25
scene.render.dither_intensity = 0.0
scene.render.use_compositing = False
scene.render.use_sequencer = False
scene.render.bake_margin = 2
scene.render.bake_bias = 0.0
scene.render.use_stamp_time = False
scene.render.use_stamp_date = False
scene.render.use_stamp_frame = False
scene.render.use_stamp_camera = False
scene.render.use_stamp_scene = False
scene.render.use_stamp_filename = False
scene.render.use_stamp_render_time = False
scene.render.stamp_font_size = 0
scene.cycles.use_denoising = False
scene.cycles.samples = 10
scene.cycles.sampling_pattern = 'TABULATED_SOBOL'
scene.cycles.light_sampling_threshold = 0.0
scene.cycles.use_adaptive_sampling = False
scene.cycles.use_light_tree = False
scene.cycles.blur_glossy = 0.0
scene.cycles.volume_bounces = 1
scene.cycles.pixel_filter_type = 'GAUSSIAN'
scene.cycles.sample_clamp_indirect = 0.0
scene.view_settings.view_transform = 'Raw'
bpy.context.view_layer.update()
